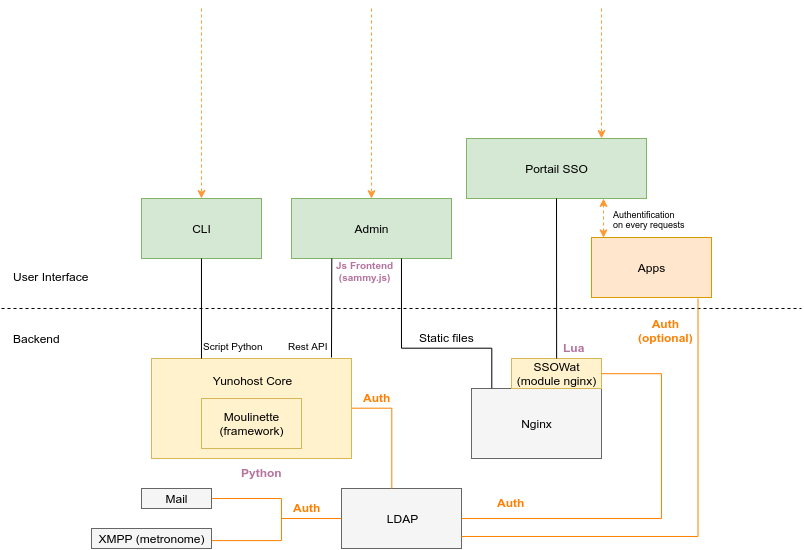

The diagram above was exported from draw.io. Its source (the exported page's mxGraphModel, read from the mxfile embedded in the PNG):
<mxGraphModel dx="819" dy="1661" grid="1" gridSize="10" guides="1" tooltips="1" connect="1" arrows="1" fold="1" page="1" pageScale="1" pageWidth="826" pageHeight="1169" background="#ffffff" math="0" shadow="0">
  <root>
    <mxCell id="0" />
    <mxCell id="1" parent="0" />
    <mxCell id="2" value="Yunohost Core&lt;div&gt;&lt;br&gt;&lt;div&gt;&lt;br&gt;&lt;/div&gt;&lt;div&gt;&lt;br&gt;&lt;/div&gt;&lt;div&gt;&lt;br&gt;&lt;/div&gt;&lt;/div&gt;" style="whiteSpace=wrap;html=1;fillColor=#fff2cc;strokeColor=#d6b656;" parent="1" vertex="1">
      <mxGeometry x="160" y="350" width="200" height="100" as="geometry" />
    </mxCell>
    <mxCell id="3" value="Moulinette&lt;div&gt;(framework)&lt;/div&gt;" style="whiteSpace=wrap;html=1;fillColor=#fff2cc;strokeColor=#d6b656;" parent="1" vertex="1">
      <mxGeometry x="210" y="390" width="100" height="50" as="geometry" />
    </mxCell>
    <mxCell id="4" value="Nginx" style="whiteSpace=wrap;html=1;fillColor=#f5f5f5;strokeColor=#666666;" parent="1" vertex="1">
      <mxGeometry x="480" y="380" width="130" height="70" as="geometry" />
    </mxCell>
    <mxCell id="5" value="SSOWat (module nginx)" style="whiteSpace=wrap;html=1;fillColor=#fff2cc;strokeColor=#d6b656;" parent="1" vertex="1">
      <mxGeometry x="520" y="350" width="90" height="30" as="geometry" />
    </mxCell>
    <mxCell id="6" value="" style="endArrow=none;startArrow=none;html=1;dashed=1;endFill=0;startFill=0;" parent="1" edge="1">
      <mxGeometry width="50" height="50" relative="1" as="geometry">
        <mxPoint x="10" y="300" as="sourcePoint" />
        <mxPoint x="810" y="300" as="targetPoint" />
      </mxGeometry>
    </mxCell>
    <mxCell id="7" value="LDAP" style="whiteSpace=wrap;html=1;fillColor=#f5f5f5;strokeColor=#666666;" parent="1" vertex="1">
      <mxGeometry x="350" y="480" width="120" height="60" as="geometry" />
    </mxCell>
    <mxCell id="8" value="Mail" style="whiteSpace=wrap;html=1;fillColor=#f5f5f5;strokeColor=#666666;" parent="1" vertex="1">
      <mxGeometry x="150" y="480" width="70" height="20" as="geometry" />
    </mxCell>
    <mxCell id="9" value="XMPP (metronome)" style="whiteSpace=wrap;html=1;fillColor=#f5f5f5;strokeColor=#666666;" parent="1" vertex="1">
      <mxGeometry x="100" y="520" width="120" height="20" as="geometry" />
    </mxCell>
    <mxCell id="10" value="CLI" style="whiteSpace=wrap;html=1;fillColor=#d5e8d4;strokeColor=#82b366;" parent="1" vertex="1">
      <mxGeometry x="150" y="190" width="120" height="60" as="geometry" />
    </mxCell>
    <mxCell id="11" value="Admin" style="whiteSpace=wrap;html=1;fillColor=#d5e8d4;strokeColor=#82b366;" parent="1" vertex="1">
      <mxGeometry x="300" y="190" width="160" height="60" as="geometry" />
    </mxCell>
    <mxCell id="12" value="Portail SSO" style="whiteSpace=wrap;html=1;fillColor=#d5e8d4;strokeColor=#82b366;" parent="1" vertex="1">
      <mxGeometry x="475" y="130" width="180" height="60" as="geometry" />
    </mxCell>
    <mxCell id="13" value="Apps" style="whiteSpace=wrap;html=1;fillColor=#ffe6cc;strokeColor=#d79b00;" parent="1" vertex="1">
      <mxGeometry x="600" y="229" width="120" height="60" as="geometry" />
    </mxCell>
    <mxCell id="16" value="" style="endArrow=none;html=1;strokeColor=#000000;endFill=0;exitX=0.5;exitY=1;entryX=0.25;entryY=0;" parent="1" source="10" target="2" edge="1">
      <mxGeometry width="50" height="50" relative="1" as="geometry">
        <mxPoint x="10" y="610" as="sourcePoint" />
        <mxPoint x="60" y="560" as="targetPoint" />
      </mxGeometry>
    </mxCell>
    <mxCell id="17" value="" style="endArrow=none;html=1;strokeColor=#000000;endFill=0;entryX=0.25;entryY=1;" parent="1" target="11" edge="1">
      <mxGeometry width="50" height="50" relative="1" as="geometry">
        <mxPoint x="340" y="349" as="sourcePoint" />
        <mxPoint x="320" y="280" as="targetPoint" />
      </mxGeometry>
    </mxCell>
    <mxCell id="18" value="" style="endArrow=classic;html=1;strokeColor=#FF9933;endFill=1;exitX=0.1;exitY=0.001;exitPerimeter=0;dashed=1;startArrow=classic;startFill=1;" parent="1" source="13" edge="1">
      <mxGeometry width="50" height="50" relative="1" as="geometry">
        <mxPoint x="520" y="270" as="sourcePoint" />
        <mxPoint x="612" y="190" as="targetPoint" />
      </mxGeometry>
    </mxCell>
    <mxCell id="31" value="Authentification&lt;div&gt;on every requests&lt;/div&gt;" style="text;html=1;resizable=0;points=[];align=left;verticalAlign=middle;labelBackgroundColor=#ffffff;fontSize=9;" parent="18" vertex="1" connectable="0">
      <mxGeometry x="0.0334" y="1" relative="1" as="geometry">
        <mxPoint x="9" y="1" as="offset" />
      </mxGeometry>
    </mxCell>
    <mxCell id="19" value="" style="endArrow=none;html=1;strokeColor=#000000;exitX=0.5;exitY=0;endFill=0;" parent="1" source="5" target="12" edge="1">
      <mxGeometry width="50" height="50" relative="1" as="geometry">
        <mxPoint x="510" y="310" as="sourcePoint" />
        <mxPoint x="560" y="260" as="targetPoint" />
      </mxGeometry>
    </mxCell>
    <mxCell id="20" value="" style="endArrow=none;html=1;strokeColor=#FF8000;edgeStyle=orthogonalEdgeStyle;entryX=1;entryY=0.5;endFill=0;fillColor=#ffffff;endSize=6;rounded=0;shadow=0;comic=0;" parent="1" source="7" target="2" edge="1">
      <mxGeometry width="50" height="50" relative="1" as="geometry">
        <mxPoint x="10" y="610" as="sourcePoint" />
        <mxPoint x="60" y="560" as="targetPoint" />
        <Array as="points">
          <mxPoint x="400" y="400" />
        </Array>
      </mxGeometry>
    </mxCell>
    <mxCell id="24" value="" style="endArrow=none;html=1;strokeColor=#FF8000;entryX=1.005;entryY=0.592;edgeStyle=orthogonalEdgeStyle;endFill=0;entryPerimeter=0;exitX=1;exitY=0.5;rounded=0;" parent="1" source="8" target="9" edge="1">
      <mxGeometry width="50" height="50" relative="1" as="geometry">
        <mxPoint x="220" y="500" as="sourcePoint" />
        <mxPoint x="300" y="465" as="targetPoint" />
        <Array as="points">
          <mxPoint x="290" y="490" />
          <mxPoint x="290" y="532" />
        </Array>
      </mxGeometry>
    </mxCell>
    <mxCell id="26" value="" style="endArrow=none;html=1;strokeColor=#FF8000;endFill=0;entryX=0;entryY=0.5;" parent="1" target="7" edge="1">
      <mxGeometry width="50" height="50" relative="1" as="geometry">
        <mxPoint x="290" y="510" as="sourcePoint" />
        <mxPoint x="340" y="490" as="targetPoint" />
      </mxGeometry>
    </mxCell>
    <mxCell id="27" value="User Interface" style="text;html=1;resizable=0;points=[];autosize=1;align=left;verticalAlign=top;spacingTop=-4;" parent="1" vertex="1">
      <mxGeometry x="20" y="259" width="90" height="20" as="geometry" />
    </mxCell>
    <mxCell id="28" value="Backend" style="text;html=1;resizable=0;points=[];autosize=1;align=left;verticalAlign=top;spacingTop=-4;" parent="1" vertex="1">
      <mxGeometry x="20" y="321" width="60" height="20" as="geometry" />
    </mxCell>
    <mxCell id="29" value="" style="endArrow=none;html=1;shadow=0;strokeColor=#FF8000;entryX=1;entryY=0.5;endFill=0;edgeStyle=orthogonalEdgeStyle;rounded=0;exitX=1;exitY=0.5;fillColor=#ffffff;" parent="1" source="7" target="5" edge="1">
      <mxGeometry width="50" height="50" relative="1" as="geometry">
        <mxPoint x="640" y="510" as="sourcePoint" />
        <mxPoint x="630" y="370" as="targetPoint" />
        <Array as="points">
          <mxPoint x="670" y="510" />
          <mxPoint x="670" y="365" />
        </Array>
      </mxGeometry>
    </mxCell>
    <mxCell id="30" value="" style="endArrow=none;html=1;shadow=0;strokeColor=#000000;rounded=0;edgeStyle=orthogonalEdgeStyle;endFill=0;exitX=0.154;exitY=0;exitPerimeter=0;" parent="1" source="4" target="11" edge="1">
      <mxGeometry width="50" height="50" relative="1" as="geometry">
        <mxPoint x="500" y="350" as="sourcePoint" />
        <mxPoint x="460" y="260" as="targetPoint" />
        <Array as="points">
          <mxPoint x="500" y="340" />
          <mxPoint x="410" y="340" />
        </Array>
      </mxGeometry>
    </mxCell>
    <mxCell id="34" value="Auth" style="text;html=1;resizable=0;points=[];autosize=1;align=left;verticalAlign=top;spacingTop=-4;fontSize=12;fontColor=#FF8000;labelBackgroundColor=none;shadow=0;fontStyle=1" parent="1" vertex="1">
      <mxGeometry x="504" y="485" width="30" height="10" as="geometry" />
    </mxCell>
    <mxCell id="37" value="Auth" style="text;html=1;resizable=0;points=[];autosize=1;align=left;verticalAlign=top;spacingTop=-4;fontSize=12;fontColor=#FF8000;labelBackgroundColor=none;shadow=0;fontStyle=1" parent="1" vertex="1">
      <mxGeometry x="370" y="380" width="30" height="10" as="geometry" />
    </mxCell>
    <mxCell id="39" value="Auth" style="text;html=1;resizable=0;points=[];autosize=1;align=left;verticalAlign=top;spacingTop=-4;fontSize=12;fontColor=#FF8000;labelBackgroundColor=none;shadow=0;fontStyle=1" parent="1" vertex="1">
      <mxGeometry x="300" y="490" width="30" height="10" as="geometry" />
    </mxCell>
    <mxCell id="40" value="Static files" style="text;html=1;resizable=0;points=[];autosize=1;align=center;verticalAlign=top;spacingTop=-4;fontSize=12;fontColor=#000000;" parent="1" vertex="1">
      <mxGeometry x="420" y="320" width="70" height="20" as="geometry" />
    </mxCell>
    <mxCell id="42" value="Rest API" style="text;html=1;resizable=0;points=[];autosize=1;align=left;verticalAlign=top;spacingTop=-4;fontSize=10;fontColor=#000000;" parent="1" vertex="1">
      <mxGeometry x="295" y="330" width="60" height="20" as="geometry" />
    </mxCell>
    <mxCell id="43" value="Python" style="text;html=1;resizable=0;points=[];autosize=1;align=center;verticalAlign=top;spacingTop=-4;fontSize=12;fontColor=#B5739D;fontStyle=1" parent="1" vertex="1">
      <mxGeometry x="245" y="455" width="50" height="10" as="geometry" />
    </mxCell>
    <mxCell id="45" value="&lt;div style=&quot;text-align: center&quot;&gt;&lt;span&gt;Lua&lt;/span&gt;&lt;/div&gt;" style="text;html=1;resizable=0;points=[];autosize=1;align=left;verticalAlign=top;spacingTop=-4;fontSize=12;fontColor=#B5739D;fontStyle=1" parent="1" vertex="1">
      <mxGeometry x="570" y="330" width="30" height="10" as="geometry" />
    </mxCell>
    <mxCell id="46" value="Js Frontend&lt;div&gt;(sammy.js)&lt;/div&gt;" style="text;html=1;resizable=0;points=[];autosize=1;align=center;verticalAlign=top;spacingTop=-4;fontSize=10;fontColor=#B5739D;fontStyle=1" parent="1" vertex="1">
      <mxGeometry x="333" y="249" width="80" height="30" as="geometry" />
    </mxCell>
    <mxCell id="48" value="" style="endArrow=classic;html=1;shadow=0;strokeColor=#FF9933;fontSize=10;fontColor=#B5739D;entryX=0.5;entryY=0;dashed=1;" parent="1" target="10" edge="1">
      <mxGeometry width="50" height="50" relative="1" as="geometry">
        <mxPoint x="210" as="sourcePoint" />
        <mxPoint x="230" y="90" as="targetPoint" />
      </mxGeometry>
    </mxCell>
    <mxCell id="49" value="" style="endArrow=classic;html=1;shadow=0;strokeColor=#FF9933;fontSize=10;fontColor=#B5739D;entryX=0.5;entryY=0;dashed=1;" parent="1" edge="1">
      <mxGeometry x="379.9655172413793" y="10" width="50" height="50" as="geometry">
        <mxPoint x="380" as="sourcePoint" />
        <mxPoint x="379.9655172413793" y="190.1379310344828" as="targetPoint" />
      </mxGeometry>
    </mxCell>
    <mxCell id="50" value="" style="endArrow=classic;html=1;shadow=0;strokeColor=#FF9933;fontSize=10;fontColor=#B5739D;dashed=1;" parent="1" edge="1">
      <mxGeometry x="609.9655172413793" width="50" height="50" as="geometry">
        <mxPoint x="610" as="sourcePoint" />
        <mxPoint x="610" y="130" as="targetPoint" />
      </mxGeometry>
    </mxCell>
    <mxCell id="52" value="Script Python" style="text;html=1;resizable=0;points=[];autosize=1;align=left;verticalAlign=top;spacingTop=-4;fontSize=10;fontColor=#000000;" parent="1" vertex="1">
      <mxGeometry x="210" y="330" width="70" height="10" as="geometry" />
    </mxCell>
    <mxCell id="53" value="" style="endArrow=none;html=1;shadow=0;strokeColor=#FF8000;fontSize=10;fontColor=#B5739D;endFill=0;entryX=0.888;entryY=1.017;entryPerimeter=0;edgeStyle=orthogonalEdgeStyle;rounded=0;exitX=1.002;exitY=0.8;exitPerimeter=0;" edge="1" parent="1" source="7" target="13">
      <mxGeometry width="50" height="50" relative="1" as="geometry">
        <mxPoint x="707" y="530" as="sourcePoint" />
        <mxPoint x="760" y="360" as="targetPoint" />
        <Array as="points">
          <mxPoint x="707" y="528" />
        </Array>
      </mxGeometry>
    </mxCell>
    <mxCell id="54" value="Auth&lt;div style=&quot;text-align: center&quot;&gt;(optional)&lt;/div&gt;" style="text;html=1;resizable=0;points=[];autosize=1;align=center;verticalAlign=top;spacingTop=-4;fontSize=12;fontColor=#FF8000;labelBackgroundColor=none;shadow=0;fontStyle=1" vertex="1" parent="1">
      <mxGeometry x="640" y="306" width="70" height="30" as="geometry" />
    </mxCell>
  </root>
</mxGraphModel>